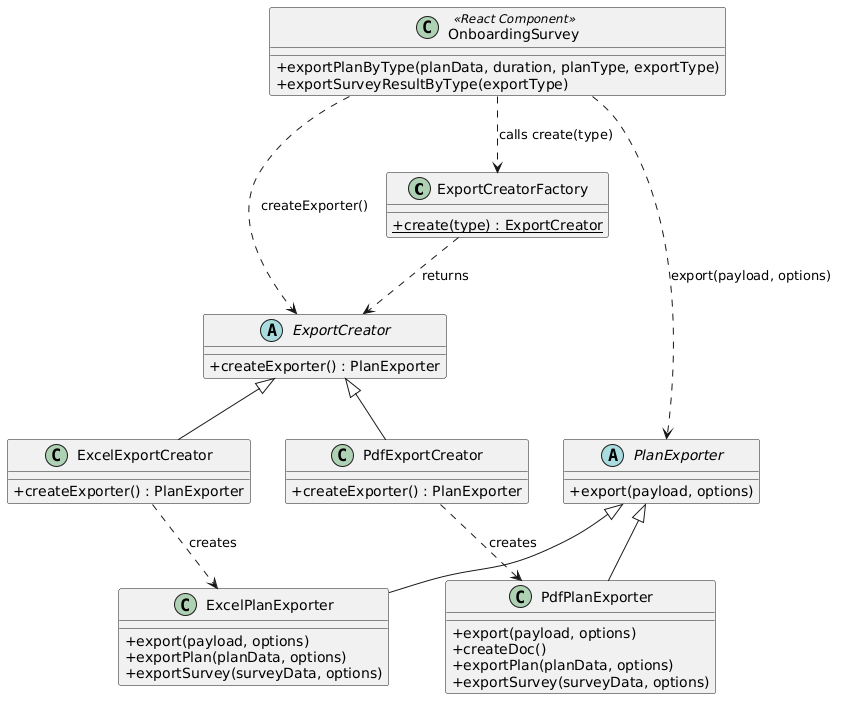

The diagram above was rendered by PlantUML. Its source (embedded in the PNG):
@startuml
skinparam classAttributeIconSize 0

class ExportCreatorFactory {
  {static} +create(type) : ExportCreator
}

abstract class ExportCreator {
  +createExporter() : PlanExporter
}

class ExcelExportCreator {
  +createExporter() : PlanExporter
}

class PdfExportCreator {
  +createExporter() : PlanExporter
}

abstract class PlanExporter {
  +export(payload, options)
}

class ExcelPlanExporter {
  +export(payload, options)
  +exportPlan(planData, options)
  +exportSurvey(surveyData, options)
}

class PdfPlanExporter {
  +export(payload, options)
  +createDoc()
  +exportPlan(planData, options)
  +exportSurvey(surveyData, options)
}

class OnboardingSurvey <<React Component>> {
  +exportPlanByType(planData, duration, planType, exportType)
  +exportSurveyResultByType(exportType)
}

ExportCreator <|-- ExcelExportCreator
ExportCreator <|-- PdfExportCreator

PlanExporter <|-- ExcelPlanExporter
PlanExporter <|-- PdfPlanExporter

ExportCreatorFactory ..> ExportCreator : returns
ExcelExportCreator ..> ExcelPlanExporter : creates
PdfExportCreator ..> PdfPlanExporter : creates

OnboardingSurvey ..> ExportCreatorFactory : calls create(type)
OnboardingSurvey ..> ExportCreator : createExporter()
OnboardingSurvey ..> PlanExporter : export(payload, options)
@enduml